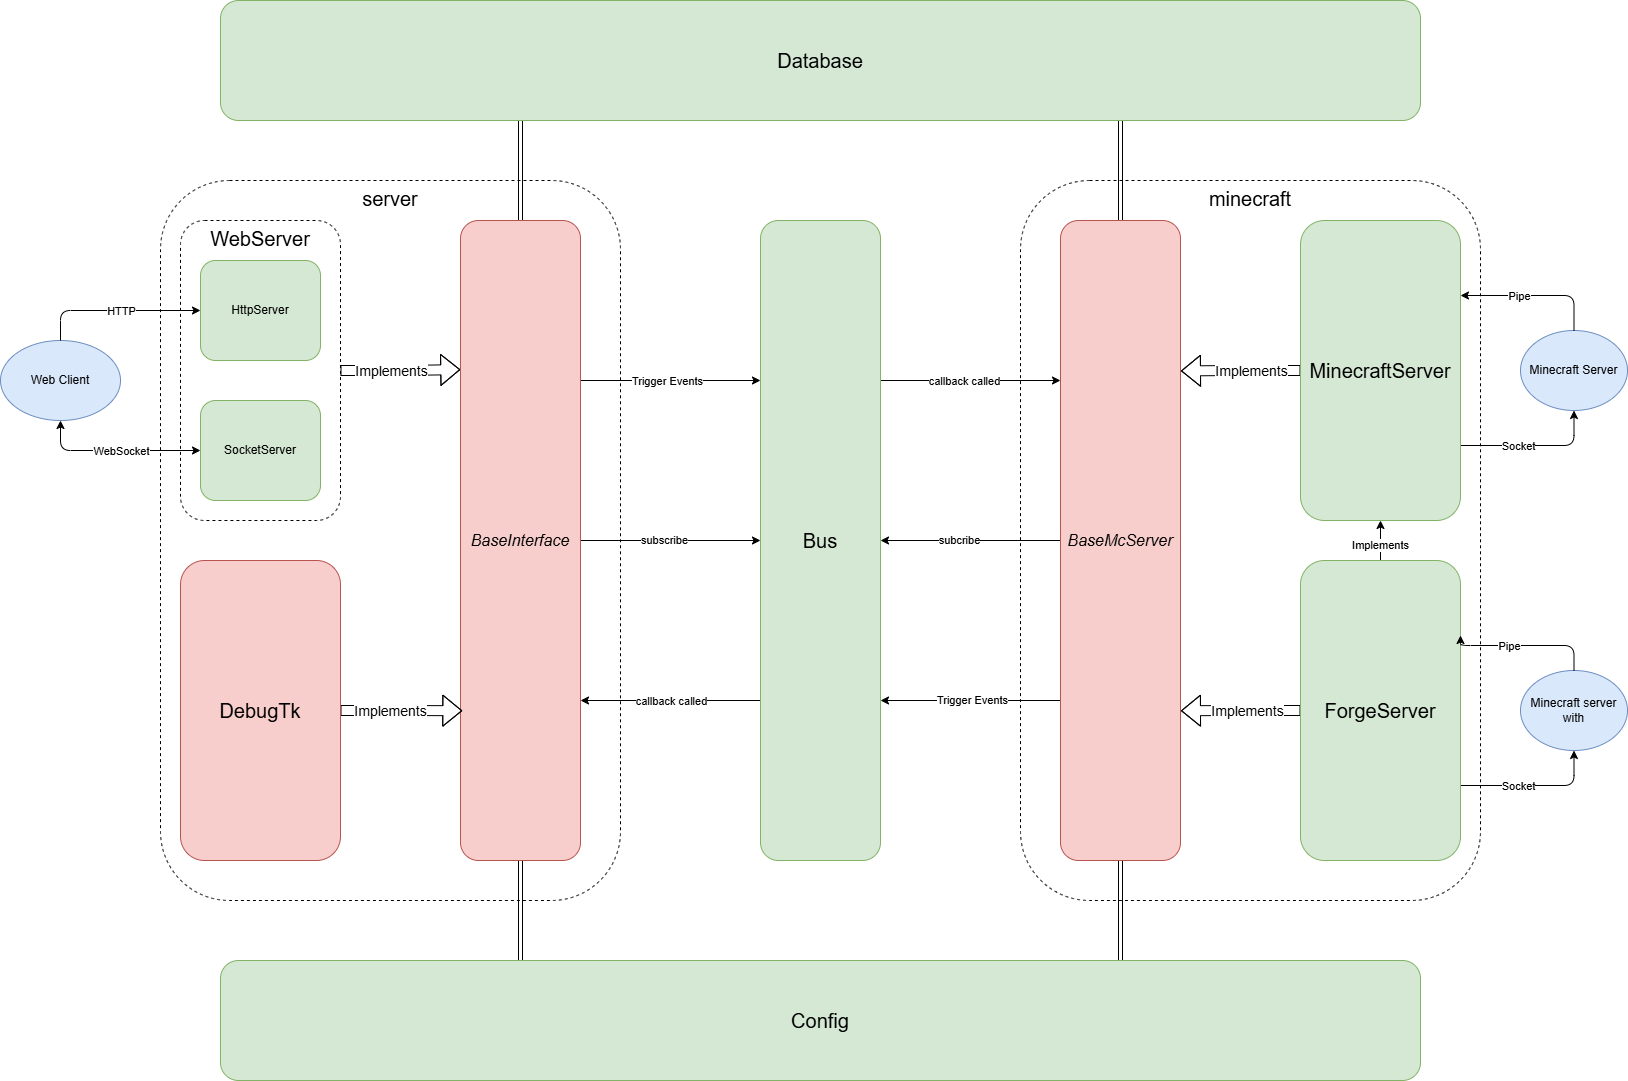

The diagram above was exported from draw.io. Its source (the exported page's mxGraphModel, read from the mxfile embedded in the PNG):
<mxGraphModel dx="1426" dy="825" grid="1" gridSize="10" guides="1" tooltips="1" connect="1" arrows="1" fold="1" page="1" pageScale="1" pageWidth="1654" pageHeight="1169" math="0" shadow="0">
  <root>
    <mxCell id="0" />
    <mxCell id="1" parent="0" />
    <mxCell id="tf1KHoluHONnMfCO3AkE-55" value="server" style="rounded=1;whiteSpace=wrap;html=1;fillColor=none;dashed=1;align=center;verticalAlign=top;horizontal=1;fontSize=20;" parent="1" vertex="1">
      <mxGeometry x="174" y="210" width="460" height="720" as="geometry" />
    </mxCell>
    <mxCell id="tf1KHoluHONnMfCO3AkE-57" value="minecraft" style="rounded=1;whiteSpace=wrap;html=1;fillColor=none;dashed=1;align=center;verticalAlign=top;horizontal=1;fontSize=20;" parent="1" vertex="1">
      <mxGeometry x="1034" y="210" width="460" height="720" as="geometry" />
    </mxCell>
    <mxCell id="tf1KHoluHONnMfCO3AkE-25" style="edgeStyle=orthogonalEdgeStyle;rounded=0;orthogonalLoop=1;jettySize=auto;html=1;exitX=1;exitY=0.5;exitDx=0;exitDy=0;entryX=-0.002;entryY=0.233;entryDx=0;entryDy=0;entryPerimeter=0;shape=flexArrow;" parent="1" source="tf1KHoluHONnMfCO3AkE-16" target="tf1KHoluHONnMfCO3AkE-22" edge="1">
      <mxGeometry relative="1" as="geometry" />
    </mxCell>
    <mxCell id="tf1KHoluHONnMfCO3AkE-26" value="Implements" style="edgeLabel;html=1;align=center;verticalAlign=middle;resizable=0;points=[];fontSize=14;" parent="tf1KHoluHONnMfCO3AkE-25" vertex="1" connectable="0">
      <mxGeometry x="0.0306" y="-1" relative="1" as="geometry">
        <mxPoint x="-11" as="offset" />
      </mxGeometry>
    </mxCell>
    <mxCell id="tf1KHoluHONnMfCO3AkE-16" value="WebServer" style="rounded=1;whiteSpace=wrap;html=1;fillColor=none;dashed=1;align=center;verticalAlign=top;horizontal=1;fontSize=20;" parent="1" vertex="1">
      <mxGeometry x="194" y="250" width="160" height="300" as="geometry" />
    </mxCell>
    <mxCell id="tf1KHoluHONnMfCO3AkE-5" style="edgeStyle=orthogonalEdgeStyle;rounded=1;orthogonalLoop=1;jettySize=auto;html=1;exitX=1;exitY=0.75;exitDx=0;exitDy=0;entryX=0.5;entryY=1;entryDx=0;entryDy=0;curved=0;" parent="1" source="tf1KHoluHONnMfCO3AkE-1" target="tf1KHoluHONnMfCO3AkE-2" edge="1">
      <mxGeometry relative="1" as="geometry" />
    </mxCell>
    <mxCell id="tf1KHoluHONnMfCO3AkE-6" value="Socket" style="edgeLabel;html=1;align=center;verticalAlign=middle;resizable=0;points=[];" parent="tf1KHoluHONnMfCO3AkE-5" vertex="1" connectable="0">
      <mxGeometry x="-0.0737" relative="1" as="geometry">
        <mxPoint x="-12" as="offset" />
      </mxGeometry>
    </mxCell>
    <mxCell id="tf1KHoluHONnMfCO3AkE-35" style="edgeStyle=orthogonalEdgeStyle;rounded=0;orthogonalLoop=1;jettySize=auto;html=1;exitX=0;exitY=0.5;exitDx=0;exitDy=0;entryX=1.004;entryY=0.235;entryDx=0;entryDy=0;entryPerimeter=0;shape=flexArrow;" parent="1" source="tf1KHoluHONnMfCO3AkE-1" target="tf1KHoluHONnMfCO3AkE-33" edge="1">
      <mxGeometry relative="1" as="geometry" />
    </mxCell>
    <mxCell id="tf1KHoluHONnMfCO3AkE-36" value="Implements" style="edgeLabel;html=1;align=center;verticalAlign=middle;resizable=0;points=[];fontSize=14;" parent="tf1KHoluHONnMfCO3AkE-35" vertex="1" connectable="0">
      <mxGeometry x="0.0057" y="-2" relative="1" as="geometry">
        <mxPoint x="10" y="2" as="offset" />
      </mxGeometry>
    </mxCell>
    <mxCell id="tf1KHoluHONnMfCO3AkE-1" value="MinecraftServer" style="rounded=1;whiteSpace=wrap;html=1;fontSize=20;fillColor=#d5e8d4;strokeColor=#82b366;" parent="1" vertex="1">
      <mxGeometry x="1314" y="250" width="160" height="300" as="geometry" />
    </mxCell>
    <mxCell id="tf1KHoluHONnMfCO3AkE-2" value="Minecraft Server" style="ellipse;whiteSpace=wrap;html=1;fillColor=#dae8fc;strokeColor=#6c8ebf;" parent="1" vertex="1">
      <mxGeometry x="1534" y="360" width="107" height="80" as="geometry" />
    </mxCell>
    <mxCell id="tf1KHoluHONnMfCO3AkE-7" style="edgeStyle=orthogonalEdgeStyle;rounded=1;orthogonalLoop=1;jettySize=auto;html=1;exitX=0.5;exitY=0;exitDx=0;exitDy=0;entryX=1;entryY=0.25;entryDx=0;entryDy=0;curved=0;" parent="1" source="tf1KHoluHONnMfCO3AkE-2" target="tf1KHoluHONnMfCO3AkE-1" edge="1">
      <mxGeometry relative="1" as="geometry">
        <mxPoint x="1534" y="360" as="targetPoint" />
        <Array as="points">
          <mxPoint x="1588" y="325" />
        </Array>
      </mxGeometry>
    </mxCell>
    <mxCell id="tf1KHoluHONnMfCO3AkE-8" value="Pipe" style="edgeLabel;html=1;align=center;verticalAlign=middle;resizable=0;points=[];" parent="tf1KHoluHONnMfCO3AkE-7" vertex="1" connectable="0">
      <mxGeometry x="-0.0609" relative="1" as="geometry">
        <mxPoint x="-20" as="offset" />
      </mxGeometry>
    </mxCell>
    <mxCell id="tf1KHoluHONnMfCO3AkE-14" style="edgeStyle=orthogonalEdgeStyle;rounded=1;orthogonalLoop=1;jettySize=auto;html=1;exitX=0.5;exitY=1;exitDx=0;exitDy=0;entryX=0;entryY=0.5;entryDx=0;entryDy=0;curved=0;startArrow=classic;startFill=1;" parent="1" source="tf1KHoluHONnMfCO3AkE-9" target="tf1KHoluHONnMfCO3AkE-11" edge="1">
      <mxGeometry relative="1" as="geometry" />
    </mxCell>
    <mxCell id="tf1KHoluHONnMfCO3AkE-15" value="WebSocket" style="edgeLabel;html=1;align=center;verticalAlign=middle;resizable=0;points=[];" parent="tf1KHoluHONnMfCO3AkE-14" vertex="1" connectable="0">
      <mxGeometry x="0.0565" relative="1" as="geometry">
        <mxPoint as="offset" />
      </mxGeometry>
    </mxCell>
    <mxCell id="tf1KHoluHONnMfCO3AkE-9" value="Web Client" style="ellipse;whiteSpace=wrap;html=1;fillColor=#dae8fc;strokeColor=#6c8ebf;fillStyle=auto;strokeWidth=1;shadow=0;" parent="1" vertex="1">
      <mxGeometry x="14" y="370" width="120" height="80" as="geometry" />
    </mxCell>
    <mxCell id="tf1KHoluHONnMfCO3AkE-12" style="edgeStyle=orthogonalEdgeStyle;rounded=1;orthogonalLoop=1;jettySize=auto;html=1;exitX=0;exitY=0.5;exitDx=0;exitDy=0;entryX=0.5;entryY=0;entryDx=0;entryDy=0;startArrow=classic;startFill=1;strokeWidth=1;curved=0;strokeColor=default;endWidth=5.411191910364845;endArrow=none;" parent="1" source="tf1KHoluHONnMfCO3AkE-10" target="tf1KHoluHONnMfCO3AkE-9" edge="1">
      <mxGeometry relative="1" as="geometry" />
    </mxCell>
    <mxCell id="tf1KHoluHONnMfCO3AkE-13" value="HTTP" style="edgeLabel;html=1;align=center;verticalAlign=middle;resizable=0;points=[];" parent="tf1KHoluHONnMfCO3AkE-12" vertex="1" connectable="0">
      <mxGeometry x="-0.0565" relative="1" as="geometry">
        <mxPoint as="offset" />
      </mxGeometry>
    </mxCell>
    <mxCell id="tf1KHoluHONnMfCO3AkE-10" value="HttpServer" style="rounded=1;whiteSpace=wrap;html=1;fillColor=#d5e8d4;strokeColor=#82b366;" parent="1" vertex="1">
      <mxGeometry x="214" y="290" width="120" height="100" as="geometry" />
    </mxCell>
    <mxCell id="tf1KHoluHONnMfCO3AkE-11" value="SocketServer" style="rounded=1;whiteSpace=wrap;html=1;fillColor=#d5e8d4;strokeColor=#82b366;" parent="1" vertex="1">
      <mxGeometry x="214" y="430" width="120" height="100" as="geometry" />
    </mxCell>
    <mxCell id="tf1KHoluHONnMfCO3AkE-21" style="edgeStyle=orthogonalEdgeStyle;rounded=0;orthogonalLoop=1;jettySize=auto;html=1;exitX=0.75;exitY=1;exitDx=0;exitDy=0;entryX=0.5;entryY=0;entryDx=0;entryDy=0;shape=link;" parent="1" source="tf1KHoluHONnMfCO3AkE-18" target="tf1KHoluHONnMfCO3AkE-33" edge="1">
      <mxGeometry relative="1" as="geometry" />
    </mxCell>
    <mxCell id="tf1KHoluHONnMfCO3AkE-32" style="edgeStyle=orthogonalEdgeStyle;rounded=0;orthogonalLoop=1;jettySize=auto;html=1;exitX=0.25;exitY=1;exitDx=0;exitDy=0;entryX=0.5;entryY=0;entryDx=0;entryDy=0;shape=link;" parent="1" source="tf1KHoluHONnMfCO3AkE-18" target="tf1KHoluHONnMfCO3AkE-22" edge="1">
      <mxGeometry relative="1" as="geometry">
        <mxPoint x="533.9999999999995" y="150" as="sourcePoint" />
      </mxGeometry>
    </mxCell>
    <mxCell id="tf1KHoluHONnMfCO3AkE-18" value="Database" style="rounded=1;whiteSpace=wrap;html=1;fontSize=20;fillColor=#d5e8d4;strokeColor=#82b366;" parent="1" vertex="1">
      <mxGeometry x="234" y="30" width="1200" height="120" as="geometry" />
    </mxCell>
    <mxCell id="tf1KHoluHONnMfCO3AkE-38" style="edgeStyle=orthogonalEdgeStyle;rounded=0;orthogonalLoop=1;jettySize=auto;html=1;exitX=0.5;exitY=1;exitDx=0;exitDy=0;entryX=0.25;entryY=0;entryDx=0;entryDy=0;shape=link;" parent="1" source="tf1KHoluHONnMfCO3AkE-22" target="tf1KHoluHONnMfCO3AkE-37" edge="1">
      <mxGeometry relative="1" as="geometry" />
    </mxCell>
    <mxCell id="tf1KHoluHONnMfCO3AkE-62" style="edgeStyle=orthogonalEdgeStyle;rounded=0;orthogonalLoop=1;jettySize=auto;html=1;exitX=1;exitY=0.5;exitDx=0;exitDy=0;entryX=0;entryY=0.5;entryDx=0;entryDy=0;" parent="1" source="tf1KHoluHONnMfCO3AkE-22" target="tf1KHoluHONnMfCO3AkE-61" edge="1">
      <mxGeometry relative="1" as="geometry" />
    </mxCell>
    <mxCell id="tf1KHoluHONnMfCO3AkE-64" value="subscribe" style="edgeLabel;html=1;align=center;verticalAlign=middle;resizable=0;points=[];" parent="tf1KHoluHONnMfCO3AkE-62" vertex="1" connectable="0">
      <mxGeometry x="-0.0746" y="1" relative="1" as="geometry">
        <mxPoint as="offset" />
      </mxGeometry>
    </mxCell>
    <mxCell id="2CmAl3kADgwpn5lqE0R3-2" style="edgeStyle=orthogonalEdgeStyle;rounded=0;orthogonalLoop=1;jettySize=auto;html=1;exitX=1;exitY=0.25;exitDx=0;exitDy=0;entryX=0;entryY=0.25;entryDx=0;entryDy=0;" parent="1" source="tf1KHoluHONnMfCO3AkE-22" target="tf1KHoluHONnMfCO3AkE-61" edge="1">
      <mxGeometry relative="1" as="geometry">
        <mxPoint x="660" y="450" as="sourcePoint" />
        <mxPoint x="840.0000000000002" y="450" as="targetPoint" />
      </mxGeometry>
    </mxCell>
    <mxCell id="2CmAl3kADgwpn5lqE0R3-3" value="Trigger Events" style="edgeLabel;html=1;align=center;verticalAlign=middle;resizable=0;points=[];" parent="2CmAl3kADgwpn5lqE0R3-2" vertex="1" connectable="0">
      <mxGeometry x="0.0111" y="-1" relative="1" as="geometry">
        <mxPoint x="-5" y="-1" as="offset" />
      </mxGeometry>
    </mxCell>
    <mxCell id="tf1KHoluHONnMfCO3AkE-22" value="BaseInterface" style="rounded=1;whiteSpace=wrap;html=1;fontSize=16;fontStyle=2;fillColor=#f8cecc;strokeColor=#b85450;" parent="1" vertex="1">
      <mxGeometry x="474" y="250" width="120" height="640" as="geometry" />
    </mxCell>
    <mxCell id="tf1KHoluHONnMfCO3AkE-28" style="edgeStyle=orthogonalEdgeStyle;rounded=0;orthogonalLoop=1;jettySize=auto;html=1;exitX=1;exitY=0.5;exitDx=0;exitDy=0;entryX=0.015;entryY=0.766;entryDx=0;entryDy=0;entryPerimeter=0;shape=flexArrow;" parent="1" source="tf1KHoluHONnMfCO3AkE-27" target="tf1KHoluHONnMfCO3AkE-22" edge="1">
      <mxGeometry relative="1" as="geometry" />
    </mxCell>
    <mxCell id="tf1KHoluHONnMfCO3AkE-29" value="Implements" style="edgeLabel;html=1;align=center;verticalAlign=middle;resizable=0;points=[];fontSize=14;" parent="tf1KHoluHONnMfCO3AkE-28" vertex="1" connectable="0">
      <mxGeometry x="0.0236" y="2" relative="1" as="geometry">
        <mxPoint x="-12" y="2" as="offset" />
      </mxGeometry>
    </mxCell>
    <mxCell id="tf1KHoluHONnMfCO3AkE-27" value="DebugTk" style="rounded=1;whiteSpace=wrap;html=1;fontSize=20;fillColor=#f8cecc;strokeColor=#b85450;" parent="1" vertex="1">
      <mxGeometry x="194" y="590" width="160" height="300" as="geometry" />
    </mxCell>
    <mxCell id="tf1KHoluHONnMfCO3AkE-39" style="edgeStyle=orthogonalEdgeStyle;rounded=0;orthogonalLoop=1;jettySize=auto;html=1;exitX=0.5;exitY=1;exitDx=0;exitDy=0;entryX=0.75;entryY=0;entryDx=0;entryDy=0;shape=link;" parent="1" source="tf1KHoluHONnMfCO3AkE-33" target="tf1KHoluHONnMfCO3AkE-37" edge="1">
      <mxGeometry relative="1" as="geometry" />
    </mxCell>
    <mxCell id="tf1KHoluHONnMfCO3AkE-63" style="edgeStyle=orthogonalEdgeStyle;rounded=0;orthogonalLoop=1;jettySize=auto;html=1;exitX=0;exitY=0.5;exitDx=0;exitDy=0;entryX=1;entryY=0.5;entryDx=0;entryDy=0;" parent="1" source="tf1KHoluHONnMfCO3AkE-33" target="tf1KHoluHONnMfCO3AkE-61" edge="1">
      <mxGeometry relative="1" as="geometry" />
    </mxCell>
    <mxCell id="tf1KHoluHONnMfCO3AkE-66" value="subcribe" style="edgeLabel;html=1;align=center;verticalAlign=middle;resizable=0;points=[];" parent="tf1KHoluHONnMfCO3AkE-63" vertex="1" connectable="0">
      <mxGeometry x="0.1381" y="-1" relative="1" as="geometry">
        <mxPoint as="offset" />
      </mxGeometry>
    </mxCell>
    <mxCell id="2CmAl3kADgwpn5lqE0R3-4" style="edgeStyle=orthogonalEdgeStyle;rounded=0;orthogonalLoop=1;jettySize=auto;html=1;exitX=0;exitY=0.75;exitDx=0;exitDy=0;entryX=1;entryY=0.75;entryDx=0;entryDy=0;" parent="1" source="tf1KHoluHONnMfCO3AkE-33" target="tf1KHoluHONnMfCO3AkE-61" edge="1">
      <mxGeometry relative="1" as="geometry" />
    </mxCell>
    <mxCell id="2CmAl3kADgwpn5lqE0R3-5" value="Trigger Events" style="edgeLabel;html=1;align=center;verticalAlign=middle;resizable=0;points=[];" parent="2CmAl3kADgwpn5lqE0R3-4" vertex="1" connectable="0">
      <mxGeometry x="-0.0111" y="-1" relative="1" as="geometry">
        <mxPoint as="offset" />
      </mxGeometry>
    </mxCell>
    <mxCell id="tf1KHoluHONnMfCO3AkE-33" value="BaseMcServer" style="rounded=1;whiteSpace=wrap;html=1;fontSize=16;fontStyle=2;horizontal=1;fillColor=#f8cecc;strokeColor=#b85450;" parent="1" vertex="1">
      <mxGeometry x="1074" y="250" width="120" height="640" as="geometry" />
    </mxCell>
    <mxCell id="tf1KHoluHONnMfCO3AkE-37" value="Config" style="rounded=1;whiteSpace=wrap;html=1;fontSize=20;fillColor=#d5e8d4;strokeColor=#82b366;" parent="1" vertex="1">
      <mxGeometry x="234" y="990" width="1200" height="120" as="geometry" />
    </mxCell>
    <mxCell id="tf1KHoluHONnMfCO3AkE-40" style="edgeStyle=orthogonalEdgeStyle;rounded=1;orthogonalLoop=1;jettySize=auto;html=1;exitX=1;exitY=0.75;exitDx=0;exitDy=0;entryX=0.5;entryY=1;entryDx=0;entryDy=0;curved=0;" parent="1" source="tf1KHoluHONnMfCO3AkE-43" target="tf1KHoluHONnMfCO3AkE-44" edge="1">
      <mxGeometry relative="1" as="geometry" />
    </mxCell>
    <mxCell id="tf1KHoluHONnMfCO3AkE-41" value="Socket" style="edgeLabel;html=1;align=center;verticalAlign=middle;resizable=0;points=[];" parent="tf1KHoluHONnMfCO3AkE-40" vertex="1" connectable="0">
      <mxGeometry x="-0.0737" relative="1" as="geometry">
        <mxPoint x="-12" as="offset" />
      </mxGeometry>
    </mxCell>
    <mxCell id="tf1KHoluHONnMfCO3AkE-47" style="edgeStyle=orthogonalEdgeStyle;rounded=0;orthogonalLoop=1;jettySize=auto;html=1;exitX=0;exitY=0.5;exitDx=0;exitDy=0;entryX=1.004;entryY=0.766;entryDx=0;entryDy=0;entryPerimeter=0;shape=flexArrow;" parent="1" source="tf1KHoluHONnMfCO3AkE-43" target="tf1KHoluHONnMfCO3AkE-33" edge="1">
      <mxGeometry relative="1" as="geometry" />
    </mxCell>
    <mxCell id="tf1KHoluHONnMfCO3AkE-48" value="Implements" style="edgeLabel;html=1;align=center;verticalAlign=middle;resizable=0;points=[];fontSize=14;" parent="tf1KHoluHONnMfCO3AkE-47" vertex="1" connectable="0">
      <mxGeometry x="-0.0286" y="1" relative="1" as="geometry">
        <mxPoint x="4" y="-1" as="offset" />
      </mxGeometry>
    </mxCell>
    <mxCell id="tf1KHoluHONnMfCO3AkE-49" style="edgeStyle=orthogonalEdgeStyle;rounded=0;orthogonalLoop=1;jettySize=auto;html=1;exitX=0.5;exitY=0;exitDx=0;exitDy=0;entryX=0.5;entryY=1;entryDx=0;entryDy=0;" parent="1" source="tf1KHoluHONnMfCO3AkE-43" target="tf1KHoluHONnMfCO3AkE-1" edge="1">
      <mxGeometry relative="1" as="geometry">
        <mxPoint x="1394" y="580" as="targetPoint" />
      </mxGeometry>
    </mxCell>
    <mxCell id="tf1KHoluHONnMfCO3AkE-50" value="Implements" style="edgeLabel;html=1;align=center;verticalAlign=middle;resizable=0;points=[];" parent="tf1KHoluHONnMfCO3AkE-49" vertex="1" connectable="0">
      <mxGeometry x="-0.2" y="1" relative="1" as="geometry">
        <mxPoint as="offset" />
      </mxGeometry>
    </mxCell>
    <mxCell id="tf1KHoluHONnMfCO3AkE-43" value="ForgeServer" style="rounded=1;whiteSpace=wrap;html=1;fontSize=20;fillColor=#d5e8d4;strokeColor=#82b366;" parent="1" vertex="1">
      <mxGeometry x="1314" y="590" width="160" height="300" as="geometry" />
    </mxCell>
    <mxCell id="tf1KHoluHONnMfCO3AkE-44" value="Minecraft server with" style="ellipse;whiteSpace=wrap;html=1;fillColor=#dae8fc;strokeColor=#6c8ebf;" parent="1" vertex="1">
      <mxGeometry x="1534" y="700" width="107" height="80" as="geometry" />
    </mxCell>
    <mxCell id="tf1KHoluHONnMfCO3AkE-45" style="edgeStyle=orthogonalEdgeStyle;rounded=1;orthogonalLoop=1;jettySize=auto;html=1;exitX=0.5;exitY=0;exitDx=0;exitDy=0;entryX=1;entryY=0.25;entryDx=0;entryDy=0;curved=0;" parent="1" source="tf1KHoluHONnMfCO3AkE-44" target="tf1KHoluHONnMfCO3AkE-43" edge="1">
      <mxGeometry relative="1" as="geometry">
        <mxPoint x="1534" y="660" as="targetPoint" />
        <Array as="points">
          <mxPoint x="1587" y="675" />
        </Array>
      </mxGeometry>
    </mxCell>
    <mxCell id="tf1KHoluHONnMfCO3AkE-46" value="Pipe" style="edgeLabel;html=1;align=center;verticalAlign=middle;resizable=0;points=[];" parent="tf1KHoluHONnMfCO3AkE-45" vertex="1" connectable="0">
      <mxGeometry x="-0.0609" relative="1" as="geometry">
        <mxPoint x="-20" as="offset" />
      </mxGeometry>
    </mxCell>
    <mxCell id="tf1KHoluHONnMfCO3AkE-67" style="edgeStyle=orthogonalEdgeStyle;rounded=0;orthogonalLoop=1;jettySize=auto;html=1;exitX=0;exitY=0.75;exitDx=0;exitDy=0;entryX=1;entryY=0.75;entryDx=0;entryDy=0;" parent="1" source="tf1KHoluHONnMfCO3AkE-61" target="tf1KHoluHONnMfCO3AkE-22" edge="1">
      <mxGeometry relative="1" as="geometry">
        <mxPoint x="750.0000000000002" y="690" as="sourcePoint" />
        <mxPoint x="570" y="690" as="targetPoint" />
      </mxGeometry>
    </mxCell>
    <mxCell id="tf1KHoluHONnMfCO3AkE-68" value="callback called" style="edgeLabel;html=1;align=center;verticalAlign=middle;resizable=0;points=[];" parent="tf1KHoluHONnMfCO3AkE-67" vertex="1" connectable="0">
      <mxGeometry x="0.0037" y="1" relative="1" as="geometry">
        <mxPoint y="-1" as="offset" />
      </mxGeometry>
    </mxCell>
    <mxCell id="tf1KHoluHONnMfCO3AkE-69" style="edgeStyle=orthogonalEdgeStyle;rounded=0;orthogonalLoop=1;jettySize=auto;html=1;exitX=1;exitY=0.25;exitDx=0;exitDy=0;entryX=0;entryY=0.25;entryDx=0;entryDy=0;" parent="1" source="tf1KHoluHONnMfCO3AkE-61" target="tf1KHoluHONnMfCO3AkE-33" edge="1">
      <mxGeometry relative="1" as="geometry" />
    </mxCell>
    <mxCell id="tf1KHoluHONnMfCO3AkE-70" value="callback called" style="edgeLabel;html=1;align=center;verticalAlign=middle;resizable=0;points=[];" parent="tf1KHoluHONnMfCO3AkE-69" vertex="1" connectable="0">
      <mxGeometry x="-0.0778" y="-1" relative="1" as="geometry">
        <mxPoint y="-1" as="offset" />
      </mxGeometry>
    </mxCell>
    <mxCell id="tf1KHoluHONnMfCO3AkE-61" value="Bus" style="rounded=1;whiteSpace=wrap;html=1;fontSize=20;fillColor=#d5e8d4;strokeColor=#82b366;" parent="1" vertex="1">
      <mxGeometry x="774" y="250" width="120" height="640" as="geometry" />
    </mxCell>
  </root>
</mxGraphModel>